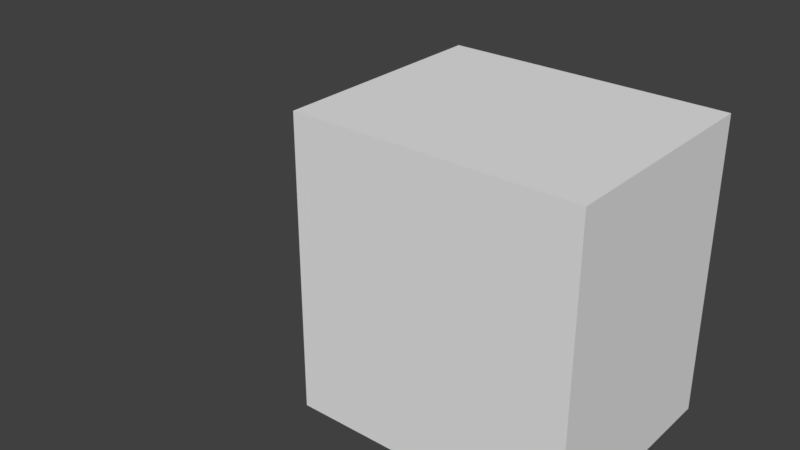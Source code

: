 # Source: boxloader_shelter_tricon.blend  (saved by Blender 2.78.0; exported with 4.5.12 LTS)
import bpy
from mathutils import Matrix  # noqa: F401  (used for matrix-valued properties, if any)

bpy.ops.wm.read_factory_settings(use_empty=True)
scene = bpy.context.scene
scene.name = 'Scene'

# ---- collections
col_collection_1 = bpy.data.collections.new('Collection 1'); scene.collection.children.link(col_collection_1)
col_collection_2 = bpy.data.collections.new('Collection 2'); scene.collection.children.link(col_collection_2)
col_collection_2.hide_render = True
col_collection_2.hide_viewport = True
col_collection_3 = bpy.data.collections.new('Collection 3'); scene.collection.children.link(col_collection_3)
col_collection_3.hide_render = True
col_collection_3.hide_viewport = True
col_collection_4 = bpy.data.collections.new('Collection 4'); scene.collection.children.link(col_collection_4)
col_collection_4.hide_render = True
col_collection_4.hide_viewport = True
col_collection_5 = bpy.data.collections.new('Collection 5'); scene.collection.children.link(col_collection_5)
col_collection_5.hide_render = True
col_collection_5.hide_viewport = True
col_collection_6 = bpy.data.collections.new('Collection 6'); scene.collection.children.link(col_collection_6)
col_collection_6.hide_render = True
col_collection_6.hide_viewport = True
col_collection_7 = bpy.data.collections.new('Collection 7'); scene.collection.children.link(col_collection_7)
col_collection_7.hide_render = True
col_collection_7.hide_viewport = True

# ---- materials (node trees are filled in below, after node groups)
mat_floor = bpy.data.materials.new('Floor')
mat_floor.alpha_threshold = 0.0
mat_floor.use_transparent_shadow = False
mat_floor.roughness = 0.5
mat_container = bpy.data.materials.new('Container')
mat_container.alpha_threshold = 0.0
mat_container.use_transparent_shadow = False
mat_container.roughness = 0.5
mat_material_003 = bpy.data.materials.new('Material.003')
mat_material_003.alpha_threshold = 0.0
mat_material_003.use_transparent_shadow = False
mat_material_003.roughness = 0.5

# ---- material node trees

# ---- world
world_world = bpy.data.worlds.new('World'); scene.world = world_world
world_world.color = (0.05088, 0.05088, 0.05088)
world_world.use_sun_shadow = False
world_world.sun_shadow_jitter_overblur = 0.0
world_world.cycles.sampling_method = 'MANUAL'

# ---- meshes
me_cube = bpy.data.meshes.new('Cube')
me_cube.from_pydata([(-1.132, 7.225e-08, -1.449), (-1.132, 7.225e-08, 0.9362), (-1.219, 9.203e-08, -1.449), (-1.219, 9.203e-08, 0.9362), (-1.132, 0.957, -1.449), (-1.132, 0.957, 0.9362), (-1.219, 0.957, -1.449), (-1.219, 0.957, 0.9362), (1.219, -0.957, -1.449), (1.219, -0.957, 0.9362), (1.132, -0.957, -1.449), (1.132, -0.957, 0.9362), (1.219, 0.957, -1.449), (1.219, 0.957, 0.9362), (1.132, 0.957, -1.449), (1.132, 0.957, 0.9362), (-1.132, -0.957, -1.449), (-1.132, -0.957, 0.9362), (-1.219, -0.957, -1.449), (-1.219, -0.957, 0.9362), (-1.132, 7.225e-08, -1.449), (-1.132, 7.225e-08, 0.9362), (-1.219, 9.203e-08, -1.449), (-1.219, 9.203e-08, 0.9362), (1.219, -0.985, -1.449), (1.219, -0.985, 0.9362), (-1.219, -0.985, -1.449), (-1.219, -0.985, 0.9362), (1.219, -0.957, -1.449), (1.219, -0.957, 0.9362), (-1.219, -0.957, -1.449), (-1.219, -0.957, 0.9362), (1.219, -0.985, -1.551), (1.219, -0.985, -1.449), (-1.219, -0.985, -1.551), (-1.219, -0.985, -1.449), (1.219, 0.985, -1.551), (1.219, 0.985, -1.449), (-1.219, 0.985, -1.551), (-1.219, 0.985, -1.449), (1.219, -0.985, 0.9362), (1.219, -0.985, 1.039), (-1.219, -0.985, 0.9362), (-1.219, -0.985, 1.039), (1.219, 0.985, 0.9362), (1.219, 0.985, 1.039), (-1.219, 0.985, 0.9362), (-1.219, 0.985, 1.039), (1.219, 0.957, -1.449), (1.219, 0.957, 0.9362), (-1.219, 0.957, -1.449), (-1.219, 0.957, 0.9362), (1.219, 0.985, -1.449), (1.219, 0.985, 0.9362), (-1.219, 0.985, -1.449), (-1.219, 0.985, 0.9362), (1.219, -0.985, -1.449), (-1.219, -0.985, -1.449), (1.219, 0.985, -1.449), (-1.219, 0.985, -1.449)], [], [(0, 1, 3, 2), (2, 3, 7, 6), (6, 7, 5, 4), (4, 5, 1, 0), (2, 6, 4, 0), (7, 3, 1, 5), (8, 9, 11, 10), (10, 11, 15, 14), (14, 15, 13, 12), (12, 13, 9, 8), (10, 14, 12, 8), (15, 11, 9, 13), (16, 17, 19, 18), (18, 19, 23, 22), (22, 23, 21, 20), (20, 21, 17, 16), (18, 22, 20, 16), (23, 19, 17, 21), (24, 25, 27, 26), (26, 27, 31, 30), (30, 31, 29, 28), (28, 29, 25, 24), (32, 33, 35, 34), (34, 35, 39, 38), (38, 39, 37, 36), (36, 37, 33, 32), (34, 38, 36, 32), (40, 41, 43, 42), (42, 43, 47, 46), (46, 47, 45, 44), (44, 45, 41, 40), (42, 46, 44, 40), (47, 43, 41, 45), (48, 49, 51, 50), (50, 51, 55, 54), (54, 55, 53, 52), (52, 53, 49, 48), (59, 57, 56, 58)])
me_cube.polygons.foreach_set('material_index', [1, 1, 1, 1, 1, 1, 1, 1, 1, 1, 1, 1, 1, 1, 1, 1, 1, 1, 1, 1, 1, 1, 1, 1, 1, 1, 1, 1, 1, 1, 1, 1, 1, 1, 1, 1, 1, 0])
_uv = me_cube.uv_layers.new(name='UVMap')
_uv.uv.foreach_set('vector', [0.01592, 0.7982, 0.01592, 0.7982, 1.49e-07, 0.7982, 1.49e-07, 0.7982, 0.1015, 0.01972, 0.1015, 0.4778, 0.002985, 0.4778, 0.002985, 0.01972, 0.0, 0.9929, 0.0, 0.9929, 0.01592, 0.9929, 0.01592, 0.9929, 0.399, 0.02678, 0.399, 0.4706, 0.3038, 0.4706, 0.3038, 0.02678, 1.49e-07, 0.7982, 0.0, 0.9929, 0.01592, 0.9929, 0.01592, 0.7982, 0.0, 0.9929, 1.49e-07, 0.7982, 0.01592, 0.7982, 0.01592, 0.9929, 1.0, 0.7982, 1.0, 0.7982, 0.9841, 0.7982, 0.9841, 0.7982, 0.5969, 0.03545, 0.5969, 0.4744, 0.425, 0.4744, 0.425, 0.03545, 0.9841, 0.9929, 0.9841, 0.9929, 1.0, 0.9929, 1.0, 0.9929, 0.6108, 0.01968, 0.6108, 0.4776, 0.4107, 0.4776, 0.4107, 0.01968, 0.9841, 0.7982, 0.9841, 0.9929, 1.0, 0.9929, 1.0, 0.7982, 0.9841, 0.9929, 0.9841, 0.7982, 1.0, 0.7982, 1.0, 0.9929, 0.01592, 0.6035, 0.01592, 0.6035, 2.682e-07, 0.6035, 2.682e-07, 0.6035, 0.1999, 0.01972, 0.1999, 0.4778, 0.1015, 0.4778, 0.1015, 0.01972, 1.49e-07, 0.7982, 1.49e-07, 0.7982, 0.01592, 0.7982, 0.01592, 0.7982, 0.3038, 0.02678, 0.3038, 0.4706, 0.2086, 0.4706, 0.2086, 0.02678, 2.682e-07, 0.6035, 1.49e-07, 0.7982, 0.01592, 0.7982, 0.01592, 0.6035, 1.49e-07, 0.7982, 2.682e-07, 0.6035, 0.01592, 0.6035, 0.01592, 0.7982, 0.8193, 0.01968, 0.8193, 0.4775, 0.6144, 0.4775, 0.6144, 0.01968, 0.2032, 0.01972, 0.2032, 0.4778, 0.1999, 0.4778, 0.1999, 0.01972, 0.5951, 0.03659, 0.5951, 0.4722, 0.4239, 0.4722, 0.4239, 0.03659, 0.4123, 0.01968, 0.4123, 0.4776, 0.409, 0.4776, 0.409, 0.01968, 0.8193, 9.24e-10, 0.8193, 0.01968, 0.6144, 0.01968, 0.6144, 9.24e-10, 0.2032, 3.102e-05, 0.2032, 0.01972, -0.0002807, 0.01972, -0.0002807, 3.102e-05, 0.8191, 7.276e-11, 0.8191, 0.01967, 0.6145, 0.01967, 0.6145, 7.276e-11, 0.6141, -1.168e-09, 0.6141, 0.01968, 0.409, 0.01968, 0.409, -1.168e-09, 0.4054, 0.4998, 0.612, 0.4998, 0.612, 0.0, 0.4054, 2.804e-07, 0.8193, 0.4775, 0.8193, 0.4972, 0.6144, 0.4972, 0.6144, 0.4775, 0.2032, 0.4778, 0.2032, 0.4975, -0.0002807, 0.4975, -0.0002807, 0.4778, 0.8191, 0.4773, 0.8191, 0.497, 0.6145, 0.497, 0.6145, 0.4773, 0.6141, 0.4776, 0.6141, 0.4972, 0.409, 0.4972, 0.409, 0.4776, 0.4054, 0.4998, 0.612, 0.4998, 0.612, 0.0, 0.4054, 2.804e-07, 0.612, 0.4998, 0.4054, 0.4998, 0.4054, 2.804e-07, 0.612, 0.0, 0.4229, 0.0351, 0.4229, 0.4731, 0.5972, 0.4731, 0.5972, 0.0351, 0.002985, 0.01972, 0.002985, 0.4778, -0.0002807, 0.4778, -0.0002807, 0.01972, 0.8191, 0.01967, 0.8191, 0.4773, 0.6145, 0.4773, 0.6145, 0.01967, 0.6141, 0.01968, 0.6141, 0.4776, 0.6108, 0.4776, 0.6108, 0.01968, 0.485, 0.719, -1.485, 0.719, -1.485, -1.719, 0.485, -1.719])
me_cube.materials.append(mat_floor)
me_cube.materials.append(mat_container)
me_cube.use_remesh_preserve_volume = False
me_cube.use_remesh_preserve_attributes = False
me_cube.use_mirror_vertex_groups = False
me_cube.update()
me_cube_001 = bpy.data.meshes.new('Cube.001')
me_cube_001.from_pydata([(1.203, -0.973, -1.56), (1.203, -0.973, 1.03), (-1.197, -0.973, -1.56), (-1.197, -0.973, 1.03), (1.203, 0.9694, -1.56), (1.203, 0.9694, 1.03), (-1.197, 0.9694, -1.56), (-1.197, 0.9694, 1.03)], [], [(1, 2, 0), (3, 6, 2), (7, 4, 6), (5, 0, 4), (6, 0, 2), (3, 5, 7), (1, 3, 2), (3, 7, 6), (7, 5, 4), (5, 1, 0), (6, 4, 0), (3, 1, 5)])
me_cube_001.use_remesh_preserve_volume = False
me_cube_001.use_remesh_preserve_attributes = False
me_cube_001.use_mirror_vertex_groups = False
me_cube_001.update()
me_cube_008 = bpy.data.meshes.new('Cube.008')
me_cube_008.from_pydata([(-0.957, 7.225e-08, -1.449), (-0.957, 7.225e-08, 0.9362), (-1.219, 9.203e-08, -1.449), (-1.219, 9.203e-08, 0.9362), (-0.957, 0.957, -1.449), (-0.957, 0.957, 0.9362), (-1.219, 0.957, -1.449), (-1.219, 0.957, 0.9362), (1.219, -0.957, -1.449), (1.219, -0.957, 0.9362), (0.957, -0.957, -1.449), (0.957, -0.957, 0.9362), (1.219, 0.957, -1.449), (1.219, 0.957, 0.9362), (0.957, 0.957, -1.449), (0.957, 0.957, 0.9362), (-0.957, -0.957, -1.449), (-0.957, -0.957, 0.9362), (-1.219, -0.957, -1.449), (-1.219, -0.957, 0.9362), (-0.957, 7.225e-08, -1.449), (-0.957, 7.225e-08, 0.9362), (-1.219, 9.203e-08, -1.449), (-1.219, 9.203e-08, 0.9362), (1.219, -0.985, -1.449), (1.219, -0.985, 0.9362), (-1.219, -0.985, -1.449), (-1.219, -0.985, 0.9362), (1.219, -0.957, -1.449), (1.219, -0.957, 0.9362), (-1.219, -0.957, -1.449), (-1.219, -0.957, 0.9362), (1.219, -0.985, -1.551), (1.219, -0.985, -1.449), (-1.219, -0.985, -1.551), (-1.219, -0.985, -1.449), (1.219, 0.985, -1.551), (1.219, 0.985, -1.449), (-1.219, 0.985, -1.551), (-1.219, 0.985, -1.449), (1.219, -0.985, 0.9362), (1.219, -0.985, 1.039), (-1.219, -0.985, 0.9362), (-1.219, -0.985, 1.039), (1.219, 0.985, 0.9362), (1.219, 0.985, 1.039), (-1.219, 0.985, 0.9362), (-1.219, 0.985, 1.039), (1.219, 0.957, -1.449), (1.219, 0.957, 0.9362), (-1.219, 0.957, -1.449), (-1.219, 0.957, 0.9362), (1.219, 0.985, -1.449), (1.219, 0.985, 0.9362), (-1.219, 0.985, -1.449), (-1.219, 0.985, 0.9362)], [], [(0, 1, 3, 2), (2, 3, 7, 6), (6, 7, 5, 4), (4, 5, 1, 0), (2, 6, 4, 0), (7, 3, 1, 5), (8, 9, 11, 10), (10, 11, 15, 14), (14, 15, 13, 12), (12, 13, 9, 8), (10, 14, 12, 8), (15, 11, 9, 13), (16, 17, 19, 18), (18, 19, 23, 22), (22, 23, 21, 20), (20, 21, 17, 16), (18, 22, 20, 16), (23, 19, 17, 21), (24, 25, 27, 26), (26, 27, 31, 30), (30, 31, 29, 28), (28, 29, 25, 24), (32, 33, 35, 34), (34, 35, 39, 38), (38, 39, 37, 36), (36, 37, 33, 32), (34, 38, 36, 32), (39, 35, 33, 37), (40, 41, 43, 42), (42, 43, 47, 46), (46, 47, 45, 44), (44, 45, 41, 40), (42, 46, 44, 40), (47, 43, 41, 45), (48, 49, 51, 50), (50, 51, 55, 54), (54, 55, 53, 52), (52, 53, 49, 48)])
_uv = me_cube_008.uv_layers.new(name='UVMap')
_uv.uv.foreach_set('vector', [0.01592, 0.7982, 0.01592, 0.7982, 1.49e-07, 0.7982, 1.49e-07, 0.7982, 0.4049, 0.03958, 0.4049, 0.9604, 0.01285, 0.9604, 0.01285, 0.03958, 0.0, 0.9929, 0.0, 0.9929, 0.01592, 0.9929, 0.01592, 0.9929, 0.7969, 0.03957, 0.7969, 0.9604, 0.4049, 0.9604, 0.4049, 0.03957, 1.49e-07, 0.7982, 0.0, 0.9929, 0.01592, 0.9929, 0.01592, 0.7982, 0.0, 0.9929, 1.49e-07, 0.7982, 0.01592, 0.7982, 0.01592, 0.9929, 1.0, 0.7982, 1.0, 0.7982, 0.9841, 0.7982, 0.9841, 0.7982, 0.006521, 0.03958, 0.006521, 0.9604, 0.7969, 0.9604, 0.7969, 0.03958, 0.9841, 0.9929, 0.9841, 0.9929, 1.0, 0.9929, 1.0, 0.9929, 0.7969, 0.03958, 0.7969, 0.9604, 0.006521, 0.9604, 0.006521, 0.03958, 0.9841, 0.7982, 0.9841, 0.9929, 1.0, 0.9929, 1.0, 0.7982, 0.9841, 0.9929, 0.9841, 0.7982, 1.0, 0.7982, 1.0, 0.9929, 0.01592, 0.6035, 0.01592, 0.6035, 2.682e-07, 0.6035, 2.682e-07, 0.6035, 0.7969, 0.03958, 0.7969, 0.9604, 0.4049, 0.9604, 0.4049, 0.03958, 1.49e-07, 0.7982, 1.49e-07, 0.7982, 0.01592, 0.7982, 0.01592, 0.7982, 0.4049, 0.03957, 0.4049, 0.9604, 0.01285, 0.9604, 0.01285, 0.03957, 2.682e-07, 0.6035, 1.49e-07, 0.7982, 0.01592, 0.7982, 0.01592, 0.6035, 1.49e-07, 0.7982, 2.682e-07, 0.6035, 0.01592, 0.6035, 0.01592, 0.7982, -0.0001308, 0.03958, -0.0001308, 0.9604, 0.8299, 0.9604, 0.8299, 0.03958, 0.8099, 0.03958, 0.8099, 0.9604, 0.7969, 0.9604, 0.7969, 0.03958, 0.8299, 0.03958, 0.8299, 0.9604, -0.0001308, 0.9604, -0.0001308, 0.03958, 0.01285, 0.03958, 0.01285, 0.9604, -0.0001462, 0.9604, -0.0001462, 0.03958, -0.0001308, 0.0, -0.0001308, 0.03958, 0.8299, 0.03958, 0.8299, 0.0, 0.8099, 0.0, 0.8099, 0.03958, -0.0001462, 0.03958, -0.0001462, 0.0, 0.8299, 0.0, 0.8299, 0.03958, -0.0001308, 0.03958, -0.0001308, 0.0, 0.8099, 0.0, 0.8099, 0.03958, -0.0001462, 0.03958, -0.0001462, 0.0, -0.0001385, 1.0, 0.8199, 1.0, 0.8199, 0.0, -0.0001385, 0.0, 0.485, 0.719, -1.485, 0.719, -1.485, -1.719, 0.485, -1.719, -0.0001308, 0.9604, -0.0001308, 1.0, 0.8299, 1.0, 0.8299, 0.9604, 0.8099, 0.9604, 0.8099, 1.0, -0.0001462, 1.0, -0.0001462, 0.9604, 0.8299, 0.9604, 0.8299, 1.0, -0.0001308, 1.0, -0.0001308, 0.9604, 0.8099, 0.9604, 0.8099, 1.0, -0.0001462, 1.0, -0.0001462, 0.9604, 2.682e-07, 0.597, 0.0, 0.9994, 1.0, 0.9994, 1.0, 0.597, 0.8199, 1.0, -0.0001385, 1.0, -0.0001385, 0.0, 0.8199, 0.0, -0.0001308, 0.03958, -0.0001308, 0.9604, 0.8299, 0.9604, 0.8299, 0.03958, 0.01285, 0.03958, 0.01285, 0.9604, -0.0001462, 0.9604, -0.0001462, 0.03958, 0.8299, 0.03958, 0.8299, 0.9604, -0.0001308, 0.9604, -0.0001308, 0.03958, 0.8099, 0.03958, 0.8099, 0.9604, 0.7969, 0.9604, 0.7969, 0.03958])
me_cube_008.use_remesh_preserve_volume = False
me_cube_008.use_remesh_preserve_attributes = False
me_cube_008.use_mirror_vertex_groups = False
me_cube_008.update()
me_cube_009 = bpy.data.meshes.new('Cube.009')
me_cube_009.from_pydata([(-0.957, 7.225e-08, -1.449), (-0.957, 7.225e-08, 0.9362), (-1.219, 9.203e-08, -1.449), (-1.219, 9.203e-08, 0.9362), (-0.957, 0.957, -1.449), (-0.957, 0.957, 0.9362), (-1.219, 0.957, -1.449), (-1.219, 0.957, 0.9362), (1.219, -0.957, -1.449), (1.219, -0.957, 0.9362), (0.957, -0.957, -1.449), (0.957, -0.957, 0.9362), (1.219, 0.957, -1.449), (1.219, 0.957, 0.9362), (0.957, 0.957, -1.449), (0.957, 0.957, 0.9362), (-0.957, -0.957, -1.449), (-0.957, -0.957, 0.9362), (-1.219, -0.957, -1.449), (-1.219, -0.957, 0.9362), (-0.957, 7.225e-08, -1.449), (-0.957, 7.225e-08, 0.9362), (-1.219, 9.203e-08, -1.449), (-1.219, 9.203e-08, 0.9362), (1.219, -0.985, -1.449), (1.219, -0.985, 0.9362), (-1.219, -0.985, -1.449), (-1.219, -0.985, 0.9362), (1.219, -0.957, -1.449), (1.219, -0.957, 0.9362), (-1.219, -0.957, -1.449), (-1.219, -0.957, 0.9362), (1.219, -0.985, -1.551), (1.219, -0.985, -1.449), (-1.219, -0.985, -1.551), (-1.219, -0.985, -1.449), (1.219, 0.985, -1.551), (1.219, 0.985, -1.449), (-1.219, 0.985, -1.551), (-1.219, 0.985, -1.449), (1.219, -0.985, 0.9362), (1.219, -0.985, 1.039), (-1.219, -0.985, 0.9362), (-1.219, -0.985, 1.039), (1.219, 0.985, 0.9362), (1.219, 0.985, 1.039), (-1.219, 0.985, 0.9362), (-1.219, 0.985, 1.039), (1.219, 0.957, -1.449), (1.219, 0.957, 0.9362), (-1.219, 0.957, -1.449), (-1.219, 0.957, 0.9362), (1.219, 0.985, -1.449), (1.219, 0.985, 0.9362), (-1.219, 0.985, -1.449), (-1.219, 0.985, 0.9362)], [], [(0, 1, 3, 2), (2, 3, 7, 6), (6, 7, 5, 4), (4, 5, 1, 0), (2, 6, 4, 0), (7, 3, 1, 5), (8, 9, 11, 10), (10, 11, 15, 14), (14, 15, 13, 12), (12, 13, 9, 8), (10, 14, 12, 8), (15, 11, 9, 13), (16, 17, 19, 18), (18, 19, 23, 22), (22, 23, 21, 20), (20, 21, 17, 16), (18, 22, 20, 16), (23, 19, 17, 21), (24, 25, 27, 26), (26, 27, 31, 30), (30, 31, 29, 28), (28, 29, 25, 24), (32, 33, 35, 34), (34, 35, 39, 38), (38, 39, 37, 36), (36, 37, 33, 32), (34, 38, 36, 32), (39, 35, 33, 37), (40, 41, 43, 42), (42, 43, 47, 46), (46, 47, 45, 44), (44, 45, 41, 40), (42, 46, 44, 40), (47, 43, 41, 45), (48, 49, 51, 50), (50, 51, 55, 54), (54, 55, 53, 52), (52, 53, 49, 48)])
_uv = me_cube_009.uv_layers.new(name='UVMap')
_uv.uv.foreach_set('vector', [0.01592, 0.7982, 0.01592, 0.7982, 1.49e-07, 0.7982, 1.49e-07, 0.7982, 0.4049, 0.03958, 0.4049, 0.9604, 0.01285, 0.9604, 0.01285, 0.03958, 0.0, 0.9929, 0.0, 0.9929, 0.01592, 0.9929, 0.01592, 0.9929, 0.7969, 0.03957, 0.7969, 0.9604, 0.4049, 0.9604, 0.4049, 0.03957, 1.49e-07, 0.7982, 0.0, 0.9929, 0.01592, 0.9929, 0.01592, 0.7982, 0.0, 0.9929, 1.49e-07, 0.7982, 0.01592, 0.7982, 0.01592, 0.9929, 1.0, 0.7982, 1.0, 0.7982, 0.9841, 0.7982, 0.9841, 0.7982, 0.006521, 0.03958, 0.006521, 0.9604, 0.7969, 0.9604, 0.7969, 0.03958, 0.9841, 0.9929, 0.9841, 0.9929, 1.0, 0.9929, 1.0, 0.9929, 0.7969, 0.03958, 0.7969, 0.9604, 0.006521, 0.9604, 0.006521, 0.03958, 0.9841, 0.7982, 0.9841, 0.9929, 1.0, 0.9929, 1.0, 0.7982, 0.9841, 0.9929, 0.9841, 0.7982, 1.0, 0.7982, 1.0, 0.9929, 0.01592, 0.6035, 0.01592, 0.6035, 2.682e-07, 0.6035, 2.682e-07, 0.6035, 0.7969, 0.03958, 0.7969, 0.9604, 0.4049, 0.9604, 0.4049, 0.03958, 1.49e-07, 0.7982, 1.49e-07, 0.7982, 0.01592, 0.7982, 0.01592, 0.7982, 0.4049, 0.03957, 0.4049, 0.9604, 0.01285, 0.9604, 0.01285, 0.03957, 2.682e-07, 0.6035, 1.49e-07, 0.7982, 0.01592, 0.7982, 0.01592, 0.6035, 1.49e-07, 0.7982, 2.682e-07, 0.6035, 0.01592, 0.6035, 0.01592, 0.7982, -0.0001308, 0.03958, -0.0001308, 0.9604, 0.8299, 0.9604, 0.8299, 0.03958, 0.8099, 0.03958, 0.8099, 0.9604, 0.7969, 0.9604, 0.7969, 0.03958, 0.8299, 0.03958, 0.8299, 0.9604, -0.0001308, 0.9604, -0.0001308, 0.03958, 0.01285, 0.03958, 0.01285, 0.9604, -0.0001462, 0.9604, -0.0001462, 0.03958, -0.0001308, 0.0, -0.0001308, 0.03958, 0.8299, 0.03958, 0.8299, 0.0, 0.8099, 0.0, 0.8099, 0.03958, -0.0001462, 0.03958, -0.0001462, 0.0, 0.8299, 0.0, 0.8299, 0.03958, -0.0001308, 0.03958, -0.0001308, 0.0, 0.8099, 0.0, 0.8099, 0.03958, -0.0001462, 0.03958, -0.0001462, 0.0, -0.0001385, 1.0, 0.8199, 1.0, 0.8199, 0.0, -0.0001385, 0.0, 0.485, 0.719, -1.485, 0.719, -1.485, -1.719, 0.485, -1.719, -0.0001308, 0.9604, -0.0001308, 1.0, 0.8299, 1.0, 0.8299, 0.9604, 0.8099, 0.9604, 0.8099, 1.0, -0.0001462, 1.0, -0.0001462, 0.9604, 0.8299, 0.9604, 0.8299, 1.0, -0.0001308, 1.0, -0.0001308, 0.9604, 0.8099, 0.9604, 0.8099, 1.0, -0.0001462, 1.0, -0.0001462, 0.9604, 2.682e-07, 0.597, 0.0, 0.9994, 1.0, 0.9994, 1.0, 0.597, 0.8199, 1.0, -0.0001385, 1.0, -0.0001385, 0.0, 0.8199, 0.0, -0.0001308, 0.03958, -0.0001308, 0.9604, 0.8299, 0.9604, 0.8299, 0.03958, 0.01285, 0.03958, 0.01285, 0.9604, -0.0001462, 0.9604, -0.0001462, 0.03958, 0.8299, 0.03958, 0.8299, 0.9604, -0.0001308, 0.9604, -0.0001308, 0.03958, 0.8099, 0.03958, 0.8099, 0.9604, 0.7969, 0.9604, 0.7969, 0.03958])
me_cube_009.use_remesh_preserve_volume = False
me_cube_009.use_remesh_preserve_attributes = False
me_cube_009.use_mirror_vertex_groups = False
me_cube_009.update()
me_cube_011 = bpy.data.meshes.new('Cube.011')
me_cube_011.from_pydata([(-0.957, 7.225e-08, -1.449), (-0.957, 7.225e-08, 0.9362), (-1.219, 9.203e-08, -1.449), (-1.219, 9.203e-08, 0.9362), (-0.957, 0.957, -1.449), (-0.957, 0.957, 0.9362), (-1.219, 0.957, -1.449), (-1.219, 0.957, 0.9362), (1.219, -0.957, -1.449), (1.219, -0.957, 0.9362), (0.957, -0.957, -1.449), (0.957, -0.957, 0.9362), (1.219, 0.957, -1.449), (1.219, 0.957, 0.9362), (0.957, 0.957, -1.449), (0.957, 0.957, 0.9362), (-0.957, -0.957, -1.449), (-0.957, -0.957, 0.9362), (-1.219, -0.957, -1.449), (-1.219, -0.957, 0.9362), (-0.957, 7.225e-08, -1.449), (-0.957, 7.225e-08, 0.9362), (-1.219, 9.203e-08, -1.449), (-1.219, 9.203e-08, 0.9362), (1.219, -0.985, -1.449), (1.219, -0.985, 0.9362), (-1.219, -0.985, -1.449), (-1.219, -0.985, 0.9362), (1.219, -0.957, -1.449), (1.219, -0.957, 0.9362), (-1.219, -0.957, -1.449), (-1.219, -0.957, 0.9362), (1.219, -0.985, -1.551), (1.219, -0.985, -1.449), (-1.219, -0.985, -1.551), (-1.219, -0.985, -1.449), (1.219, 0.985, -1.551), (1.219, 0.985, -1.449), (-1.219, 0.985, -1.551), (-1.219, 0.985, -1.449), (1.219, -0.985, 0.9362), (1.219, -0.985, 1.039), (-1.219, -0.985, 0.9362), (-1.219, -0.985, 1.039), (1.219, 0.985, 0.9362), (1.219, 0.985, 1.039), (-1.219, 0.985, 0.9362), (-1.219, 0.985, 1.039), (1.219, 0.957, -1.449), (1.219, 0.957, 0.9362), (-1.219, 0.957, -1.449), (-1.219, 0.957, 0.9362), (1.219, 0.985, -1.449), (1.219, 0.985, 0.9362), (-1.219, 0.985, -1.449), (-1.219, 0.985, 0.9362)], [], [(0, 1, 3, 2), (2, 3, 7, 6), (6, 7, 5, 4), (4, 5, 1, 0), (2, 6, 4, 0), (7, 3, 1, 5), (8, 9, 11, 10), (10, 11, 15, 14), (14, 15, 13, 12), (12, 13, 9, 8), (10, 14, 12, 8), (15, 11, 9, 13), (16, 17, 19, 18), (18, 19, 23, 22), (22, 23, 21, 20), (20, 21, 17, 16), (18, 22, 20, 16), (23, 19, 17, 21), (24, 25, 27, 26), (26, 27, 31, 30), (30, 31, 29, 28), (28, 29, 25, 24), (32, 33, 35, 34), (34, 35, 39, 38), (38, 39, 37, 36), (36, 37, 33, 32), (34, 38, 36, 32), (39, 35, 33, 37), (40, 41, 43, 42), (42, 43, 47, 46), (46, 47, 45, 44), (44, 45, 41, 40), (42, 46, 44, 40), (47, 43, 41, 45), (48, 49, 51, 50), (50, 51, 55, 54), (54, 55, 53, 52), (52, 53, 49, 48)])
_uv = me_cube_011.uv_layers.new(name='UVMap')
_uv.uv.foreach_set('vector', [0.01592, 0.7982, 0.01592, 0.7982, 1.49e-07, 0.7982, 1.49e-07, 0.7982, 0.4049, 0.03958, 0.4049, 0.9604, 0.01285, 0.9604, 0.01285, 0.03958, 0.0, 0.9929, 0.0, 0.9929, 0.01592, 0.9929, 0.01592, 0.9929, 0.7969, 0.03957, 0.7969, 0.9604, 0.4049, 0.9604, 0.4049, 0.03957, 1.49e-07, 0.7982, 0.0, 0.9929, 0.01592, 0.9929, 0.01592, 0.7982, 0.0, 0.9929, 1.49e-07, 0.7982, 0.01592, 0.7982, 0.01592, 0.9929, 1.0, 0.7982, 1.0, 0.7982, 0.9841, 0.7982, 0.9841, 0.7982, 0.006521, 0.03958, 0.006521, 0.9604, 0.7969, 0.9604, 0.7969, 0.03958, 0.9841, 0.9929, 0.9841, 0.9929, 1.0, 0.9929, 1.0, 0.9929, 0.7969, 0.03958, 0.7969, 0.9604, 0.006521, 0.9604, 0.006521, 0.03958, 0.9841, 0.7982, 0.9841, 0.9929, 1.0, 0.9929, 1.0, 0.7982, 0.9841, 0.9929, 0.9841, 0.7982, 1.0, 0.7982, 1.0, 0.9929, 0.01592, 0.6035, 0.01592, 0.6035, 2.682e-07, 0.6035, 2.682e-07, 0.6035, 0.7969, 0.03958, 0.7969, 0.9604, 0.4049, 0.9604, 0.4049, 0.03958, 1.49e-07, 0.7982, 1.49e-07, 0.7982, 0.01592, 0.7982, 0.01592, 0.7982, 0.4049, 0.03957, 0.4049, 0.9604, 0.01285, 0.9604, 0.01285, 0.03957, 2.682e-07, 0.6035, 1.49e-07, 0.7982, 0.01592, 0.7982, 0.01592, 0.6035, 1.49e-07, 0.7982, 2.682e-07, 0.6035, 0.01592, 0.6035, 0.01592, 0.7982, -0.0001308, 0.03958, -0.0001308, 0.9604, 0.8299, 0.9604, 0.8299, 0.03958, 0.8099, 0.03958, 0.8099, 0.9604, 0.7969, 0.9604, 0.7969, 0.03958, 0.8299, 0.03958, 0.8299, 0.9604, -0.0001308, 0.9604, -0.0001308, 0.03958, 0.01285, 0.03958, 0.01285, 0.9604, -0.0001462, 0.9604, -0.0001462, 0.03958, -0.0001308, 0.0, -0.0001308, 0.03958, 0.8299, 0.03958, 0.8299, 0.0, 0.8099, 0.0, 0.8099, 0.03958, -0.0001462, 0.03958, -0.0001462, 0.0, 0.8299, 0.0, 0.8299, 0.03958, -0.0001308, 0.03958, -0.0001308, 0.0, 0.8099, 0.0, 0.8099, 0.03958, -0.0001462, 0.03958, -0.0001462, 0.0, -0.0001385, 1.0, 0.8199, 1.0, 0.8199, 0.0, -0.0001385, 0.0, 0.485, 0.719, -1.485, 0.719, -1.485, -1.719, 0.485, -1.719, -0.0001308, 0.9604, -0.0001308, 1.0, 0.8299, 1.0, 0.8299, 0.9604, 0.8099, 0.9604, 0.8099, 1.0, -0.0001462, 1.0, -0.0001462, 0.9604, 0.8299, 0.9604, 0.8299, 1.0, -0.0001308, 1.0, -0.0001308, 0.9604, 0.8099, 0.9604, 0.8099, 1.0, -0.0001462, 1.0, -0.0001462, 0.9604, 2.682e-07, 0.597, 0.0, 0.9994, 1.0, 0.9994, 1.0, 0.597, 0.8199, 1.0, -0.0001385, 1.0, -0.0001385, 0.0, 0.8199, 0.0, -0.0001308, 0.03958, -0.0001308, 0.9604, 0.8299, 0.9604, 0.8299, 0.03958, 0.01285, 0.03958, 0.01285, 0.9604, -0.0001462, 0.9604, -0.0001462, 0.03958, 0.8299, 0.03958, 0.8299, 0.9604, -0.0001308, 0.9604, -0.0001308, 0.03958, 0.8099, 0.03958, 0.8099, 0.9604, 0.7969, 0.9604, 0.7969, 0.03958])
me_cube_011.use_remesh_preserve_volume = False
me_cube_011.use_remesh_preserve_attributes = False
me_cube_011.use_mirror_vertex_groups = False
me_cube_011.update()
me_cube_010 = bpy.data.meshes.new('Cube.010')
me_cube_010.from_pydata([(1.219, -0.985, -1.449), (-1.219, -0.985, -1.449), (1.219, 0.985, -1.449), (-1.219, 0.985, -1.449), (1.219, -0.985, 1.039), (-1.219, -0.985, 1.039), (1.219, 0.985, 1.039), (-1.219, 0.985, 1.039)], [], [(3, 1, 0, 2), (7, 5, 4, 6)])
_uv = me_cube_010.uv_layers.new(name='UVMap')
_uv.uv.foreach_set('vector', [0.485, 0.719, -1.485, 0.719, -1.485, -1.719, 0.485, -1.719, 0.8199, 1.0, -0.0001385, 1.0, -0.0001385, 0.0, 0.8199, 0.0])
me_cube_010.materials.append(mat_material_003)
me_cube_010.use_remesh_preserve_volume = False
me_cube_010.use_remesh_preserve_attributes = False
me_cube_010.use_mirror_vertex_groups = False
me_cube_010.update()
me_plane = bpy.data.meshes.new('Plane')
me_plane.from_pydata([(1.2, -0.9, 0.9362), (-1.3, 0.01745, 0.0), (-1.2, 0.9, 0.0), (-1.2, -0.9, 0.0), (-1.2, 0.9, -1.449), (1.176, 0.9335, 1.136), (1.176, -0.9665, 1.136), (-1.124, -0.9665, 1.136), (-1.124, 0.9335, 1.136), (-1.2, 0.9, 0.1), (-1.2, -0.9, 0.1), (-3.3, -0.01745, -1.4)], [(0, 4), (5, 6), (6, 7), (7, 8), (5, 8), (2, 9), (3, 10), (1, 11)], [])
me_plane.use_remesh_preserve_volume = False
me_plane.use_remesh_preserve_attributes = False
me_plane.use_mirror_vertex_groups = False
me_plane.update()

# ---- objects
ob_cube = bpy.data.objects.new('Cube', me_cube)
ob_cube_001 = bpy.data.objects.new('Cube.001', me_cube_001)
ob_cube_002 = bpy.data.objects.new('Cube.002', me_cube_008)
ob_cube_003 = bpy.data.objects.new('Cube.003', me_cube_009)
ob_cube_005 = bpy.data.objects.new('Cube.005', me_cube_011)
ob_cube_006 = bpy.data.objects.new('Cube.006', me_cube_010)
ob_plane = bpy.data.objects.new('Plane', me_plane)

# ---- transforms, parenting, visibility, modifiers, constraints
ob_cube.location = (0.0, 0.0, 0.0)
ob_cube.lineart.crease_threshold = 0.0
_vg = ob_cube.vertex_groups.new(name='Door_1R')
_vg = ob_cube.vertex_groups.new(name='Door_1L')
_vg = ob_cube.vertex_groups.new(name='container')
ob_cube_001.location = (0.0, 0.0, 0.0)
ob_cube_001.lineart.crease_threshold = 0.0
ob_cube_002.location = (0.0, 0.0, 0.0)
ob_cube_002.lineart.crease_threshold = 0.0
_vg = ob_cube_002.vertex_groups.new(name='Door_1R')
_vg = ob_cube_002.vertex_groups.new(name='Door_1L')
_vg = ob_cube_002.vertex_groups.new(name='Component01')
_vg = ob_cube_002.vertex_groups.new(name='Component02')
_vg = ob_cube_002.vertex_groups.new(name='Component03')
_vg = ob_cube_002.vertex_groups.new(name='Component04')
_vg = ob_cube_002.vertex_groups.new(name='Component05')
_vg = ob_cube_002.vertex_groups.new(name='Component06')
_vg = ob_cube_002.vertex_groups.new(name='Component00')
ob_cube_003.location = (0.0, 0.0, 0.0)
ob_cube_003.lineart.crease_threshold = 0.0
_vg = ob_cube_003.vertex_groups.new(name='Door_1R')
_vg = ob_cube_003.vertex_groups.new(name='Door_1L')
_vg = ob_cube_003.vertex_groups.new(name='Component01')
_vg = ob_cube_003.vertex_groups.new(name='Component02')
_vg = ob_cube_003.vertex_groups.new(name='Component03')
_vg = ob_cube_003.vertex_groups.new(name='Component04')
_vg = ob_cube_003.vertex_groups.new(name='Component05')
_vg = ob_cube_003.vertex_groups.new(name='Component06')
_vg = ob_cube_003.vertex_groups.new(name='Component00')
ob_cube_005.location = (0.0, 0.0, 0.0)
ob_cube_005.lineart.crease_threshold = 0.0
_vg = ob_cube_005.vertex_groups.new(name='Door_1R')
_vg = ob_cube_005.vertex_groups.new(name='Door_1L')
_vg = ob_cube_005.vertex_groups.new(name='Component01')
_vg = ob_cube_005.vertex_groups.new(name='Component02')
_vg = ob_cube_005.vertex_groups.new(name='Component03')
_vg = ob_cube_005.vertex_groups.new(name='Component04')
_vg = ob_cube_005.vertex_groups.new(name='Component05')
_vg = ob_cube_005.vertex_groups.new(name='Component06')
_vg = ob_cube_005.vertex_groups.new(name='Component00')
ob_cube_006.location = (0.0, 0.0, 0.0)
ob_cube_006.lineart.crease_threshold = 0.0
_vg = ob_cube_006.vertex_groups.new(name='Door_1R')
_vg = ob_cube_006.vertex_groups.new(name='Door_1L')
_vg = ob_cube_006.vertex_groups.new(name='Component01')
_vg = ob_cube_006.vertex_groups.new(name='Component02')
_vg = ob_cube_006.vertex_groups.new(name='Component03')
_vg = ob_cube_006.vertex_groups.new(name='Component04')
_vg = ob_cube_006.vertex_groups.new(name='Component05')
_vg = ob_cube_006.vertex_groups.new(name='Component06')
_vg = ob_cube_006.vertex_groups.new(name='Component00')
ob_plane.location = (0.0, 0.0, 0.0)
ob_plane.lineart.crease_threshold = 0.0
_vg = ob_plane.vertex_groups.new(name='Action_1')
_vg = ob_plane.vertex_groups.new(name='Door_1L_Axis')
_vg = ob_plane.vertex_groups.new(name='Door_1R_Axis')
_vg = ob_plane.vertex_groups.new(name='BBox_Base1')
_vg = ob_plane.vertex_groups.new(name='BBox_Corner')
_vg = ob_plane.vertex_groups.new(name='SlingLoadCargo1')
_vg = ob_plane.vertex_groups.new(name='SlingLoadCargo2')
_vg = ob_plane.vertex_groups.new(name='SlingLoadCargo3')
_vg = ob_plane.vertex_groups.new(name='SlingLoadCargo4')
_vg = ob_plane.vertex_groups.new(name='BBox_Exit1')
_vg = ob_plane.vertex_groups.new(name='BBox_Exit2')

# ---- collection membership
col_collection_1.objects.link(ob_cube)
col_collection_2.objects.link(ob_cube_001)
col_collection_3.objects.link(ob_cube_002)
col_collection_4.objects.link(ob_cube_003)
col_collection_5.objects.link(ob_cube_005)
col_collection_6.objects.link(ob_cube_006)
col_collection_7.objects.link(ob_plane)

# ---- scene / render settings (as saved in the file)
scene.frame_start = 1; scene.frame_end = 250; scene.frame_set(4)
scene.render.engine = 'BLENDER_EEVEE_NEXT'
scene.render.resolution_percentage = 50
scene.render.dither_intensity = 0.0
scene.cycles.use_denoising = False
scene.cycles.samples = 128
scene.cycles.sampling_pattern = 'TABULATED_SOBOL'
scene.cycles.light_sampling_threshold = 0.0
scene.cycles.use_adaptive_sampling = False
scene.cycles.use_light_tree = False
scene.cycles.blur_glossy = 0.0
scene.cycles.sample_clamp_indirect = 0.0
scene.view_settings.view_transform = 'Standard'
bpy.context.view_layer.update()

# ---- added for rendering (the .blend has no active camera and no usable light): camera, sun
cam_auto = bpy.data.cameras.new('AutoCamera')
cam_auto.lens = 50.0
cam_auto.sensor_width = 36.0
cam_auto.clip_end = 1000.0
ob_auto_camera = bpy.data.objects.new('AutoCamera', cam_auto)
scene.collection.objects.link(ob_auto_camera)
ob_auto_camera.location = (4.15836, -6.23854, 3.94698)
ob_auto_camera.rotation_euler = (1.09748, -7.21219e-08, 0.694738)
scene.camera = ob_auto_camera
light_auto_sun = bpy.data.lights.new('AutoSun', 'SUN')
light_auto_sun.energy = 3.0
light_auto_sun.angle = 0.0523599
ob_auto_sun = bpy.data.objects.new('AutoSun', light_auto_sun)
scene.collection.objects.link(ob_auto_sun)
ob_auto_sun.rotation_euler = (0.872665, 0.174533, 0.523599)
bpy.context.view_layer.update()

